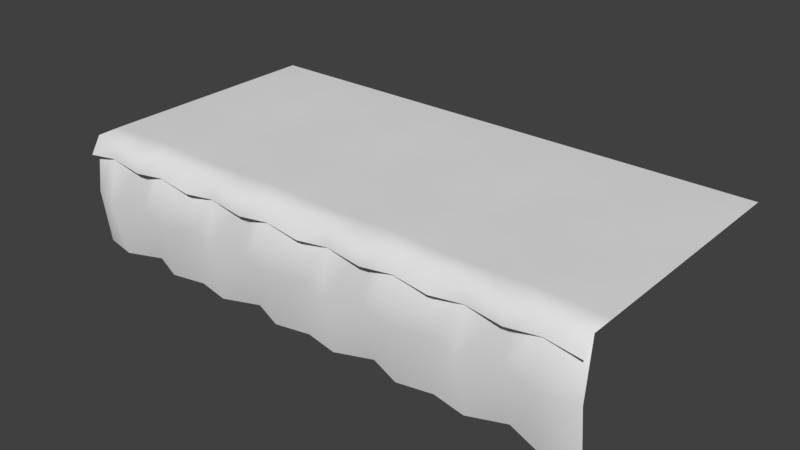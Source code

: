 # Source: Ground_Tile_Flat_4.blend  (saved by Blender 2.78.0; exported with 4.5.12 LTS)
import bpy
from mathutils import Matrix  # noqa: F401  (used for matrix-valued properties, if any)

bpy.ops.wm.read_factory_settings(use_empty=True)
scene = bpy.context.scene
scene.name = 'Scene'

# ---- collections
col_collection_1 = bpy.data.collections.new('Collection 1'); scene.collection.children.link(col_collection_1)

# ---- world
world_world = bpy.data.worlds.new('World'); scene.world = world_world
world_world.color = (0.05088, 0.05088, 0.05088)
world_world.use_sun_shadow = False
world_world.sun_shadow_jitter_overblur = 0.0
world_world.cycles.sampling_method = 'MANUAL'

# ---- meshes
me_plane = bpy.data.meshes.new('Plane')
me_plane.from_pydata([(-1.547, -1.665, -0.1625), (1.648, -1.665, -0.1625), (-1.547, 1.0, -0.1626), (1.648, 1.0, -0.1626), (0.05041, -1.665, -0.313), (0.05041, 1.0, -0.3131), (0.8493, -1.665, 5.716e-05), (-0.7485, 1.0, 0.0), (-0.7485, -1.665, 5.716e-05), (0.8493, 1.0, 0.0), (-1.547, -0.3323, 2.858e-05), (1.648, -0.3323, 2.858e-05), (0.05041, -0.3323, 2.858e-05), (-0.7485, -0.3323, 0.2771), (0.8493, -0.3323, 0.2338), (-1.553, 1.012, -3.122), (1.657, 1.012, -1.522), (0.05224, 1.012, -3.122), (0.05224, 1.013, 0.08263), (-1.553, 1.012, -1.522), (0.05224, 1.03, -1.522), (-0.7503, 1.012, -3.122), (-1.553, 1.012, -2.325), (0.8548, 1.012, -3.122), (-1.553, 1.012, -0.7199), (0.05224, 1.072, -0.7199), (0.05224, 1.012, -2.325), (0.8548, 1.019, -1.522), (-0.7503, 1.019, -1.522), (-0.7503, 1.054, -2.325), (0.8548, 1.054, -2.325), (0.8537, 1.034, -0.7204), (-0.7493, 1.034, -0.7204), (-1.553, 0.5963, 0.08266), (0.05224, 0.5963, 0.08266), (-0.7503, 0.7164, 0.08265), (0.8548, 0.7148, 0.08265), (-1.553, 1.012, -6.327), (1.657, 1.012, -4.722), (0.05224, 1.012, -6.327), (-1.553, 1.012, -4.722), (0.05224, 1.03, -4.722), (-0.7503, 1.012, -6.327), (-1.553, 1.012, -5.524), (1.657, 1.012, -5.524), (0.8548, 1.012, -6.327), (-1.553, 1.012, -3.919), (0.05224, 1.072, -3.919), (0.05224, 1.012, -5.524), (0.8548, 1.019, -4.722), (-0.7503, 1.019, -4.722), (-0.7503, 1.054, -5.524), (0.8548, 1.054, -5.524), (0.8537, 1.033, -3.92), (-0.7493, 1.033, -3.92), (4.858, -1.665, -0.1625), (4.858, 1.0, -0.1626), (3.26, -1.665, -0.313), (3.26, 1.0, -0.3131), (4.059, -1.665, 5.716e-05), (2.462, 1.0, 0.0), (2.462, -1.665, 5.716e-05), (4.059, 1.0, 0.0), (4.858, -0.3323, 2.858e-05), (3.26, -0.3323, 2.858e-05), (2.462, -0.3323, 0.2771), (4.059, -0.3323, 0.2338), (1.657, 1.012, -3.122), (4.867, 1.012, -1.522), (3.262, 1.012, -3.122), (3.262, 1.013, 0.08263), (3.262, 1.03, -1.522), (2.46, 1.012, -3.122), (1.657, 1.012, -2.325), (4.065, 1.012, -3.122), (1.657, 1.012, -0.7199), (3.262, 1.072, -0.7199), (3.262, 1.012, -2.325), (4.065, 1.019, -1.522), (2.46, 1.019, -1.522), (2.46, 1.054, -2.325), (4.065, 1.054, -2.325), (4.064, 1.034, -0.7204), (2.461, 1.034, -0.7204), (1.657, 0.5963, 0.08266), (3.262, 0.5963, 0.08266), (2.46, 0.7164, 0.08265), (4.065, 0.7148, 0.08265), (1.657, 1.012, -6.327), (4.867, 1.012, -4.722), (3.262, 1.012, -6.327), (3.262, 1.03, -4.722), (2.46, 1.012, -6.327), (4.867, 1.012, -5.524), (4.065, 1.012, -6.327), (1.657, 1.012, -3.919), (3.262, 1.072, -3.919), (3.262, 1.012, -5.524), (4.065, 1.019, -4.722), (2.46, 1.019, -4.722), (2.46, 1.054, -5.524), (4.065, 1.054, -5.524), (4.064, 1.033, -3.92), (2.461, 1.033, -3.92), (8.068, -1.665, -0.1625), (8.068, 1.0, -0.1626), (6.47, -1.665, -0.313), (6.47, 1.0, -0.3131), (7.269, -1.665, 5.716e-05), (5.672, 1.0, 0.0), (5.672, -1.665, 5.716e-05), (7.269, 1.0, 0.0), (8.068, -0.3323, 2.858e-05), (6.47, -0.3323, 2.858e-05), (5.672, -0.3323, 0.2771), (7.269, -0.3323, 0.2338), (8.077, 1.012, -3.122), (4.867, 1.012, -3.122), (8.077, 1.012, -1.522), (6.472, 1.012, -3.122), (6.472, 1.013, 0.08263), (6.472, 1.03, -1.522), (8.077, 1.012, -0.7199), (5.67, 1.012, -3.122), (4.867, 1.012, -2.325), (8.077, 1.012, -2.325), (7.275, 1.012, -3.122), (4.867, 1.012, -0.7199), (6.472, 1.072, -0.7199), (6.472, 1.012, -2.325), (7.275, 1.019, -1.522), (5.67, 1.019, -1.522), (5.67, 1.054, -2.325), (7.275, 1.054, -2.325), (7.274, 1.034, -0.7204), (5.671, 1.034, -0.7204), (8.077, 0.5963, 0.08266), (4.867, 0.5963, 0.08266), (6.472, 0.5963, 0.08266), (5.67, 0.7164, 0.08265), (7.275, 0.7148, 0.08265), (4.867, 1.012, -6.327), (8.077, 1.012, -4.722), (6.472, 1.012, -6.327), (6.472, 1.03, -4.722), (8.077, 1.012, -3.919), (5.67, 1.012, -6.327), (8.077, 1.012, -5.524), (7.275, 1.012, -6.327), (4.867, 1.012, -3.919), (6.472, 1.072, -3.919), (6.472, 1.012, -5.524), (7.275, 1.019, -4.722), (5.67, 1.019, -4.722), (5.67, 1.054, -5.524), (7.275, 1.054, -5.524), (7.274, 1.033, -3.92), (5.671, 1.033, -3.92), (11.28, -1.665, -0.1625), (11.28, 1.0, -0.1626), (9.681, -1.665, -0.313), (9.681, 1.0, -0.3131), (10.48, -1.665, 5.716e-05), (8.882, 1.0, 0.0), (8.882, -1.665, 5.716e-05), (10.48, 1.0, 0.0), (11.28, -0.3323, 2.858e-05), (9.681, -0.3323, 2.858e-05), (8.882, -0.3323, 0.2771), (10.48, -0.3323, 0.2338), (11.29, 1.012, -3.122), (11.29, 1.012, -1.522), (9.682, 1.012, -3.122), (9.682, 1.013, 0.08263), (9.682, 1.03, -1.522), (11.29, 1.012, -0.7199), (8.88, 1.012, -3.122), (11.29, 1.012, -2.325), (10.48, 1.012, -3.122), (9.682, 1.072, -0.7199), (9.682, 1.012, -2.325), (10.48, 1.019, -1.522), (8.88, 1.019, -1.522), (8.88, 1.054, -2.325), (10.48, 1.054, -2.325), (10.48, 1.034, -0.7204), (8.881, 1.034, -0.7204), (11.29, 0.5963, 0.08266), (9.682, 0.5963, 0.08266), (8.88, 0.7164, 0.08265), (10.48, 0.7148, 0.08265), (11.29, 1.012, -6.327), (8.077, 1.012, -6.327), (11.29, 1.012, -4.722), (9.682, 1.012, -6.327), (9.682, 1.03, -4.722), (11.29, 1.012, -3.919), (8.88, 1.012, -6.327), (11.29, 1.012, -5.524), (10.48, 1.012, -6.327), (9.682, 1.072, -3.919), (9.682, 1.012, -5.524), (10.48, 1.019, -4.722), (8.88, 1.019, -4.722), (8.88, 1.054, -5.524), (10.48, 1.054, -5.524), (10.48, 1.033, -3.92), (8.881, 1.033, -3.92)], [], [(14, 11, 3, 9), (13, 12, 5, 7), (10, 13, 7, 2), (12, 14, 9, 5), (4, 6, 14, 12), (0, 8, 13, 10), (8, 4, 12, 13), (6, 1, 11, 14), (32, 2, 7), (25, 9, 31), (26, 27, 30), (29, 19, 28), (29, 20, 26), (21, 26, 17), (15, 29, 21), (30, 16, 73), (23, 73, 67), (17, 30, 23), (75, 9, 3), (27, 75, 16), (20, 31, 27), (32, 18, 25), (28, 25, 20), (28, 24, 32), (32, 24, 2), (25, 18, 9), (26, 20, 27), (29, 22, 19), (29, 28, 20), (21, 29, 26), (15, 22, 29), (30, 27, 16), (23, 30, 73), (17, 26, 30), (75, 31, 9), (27, 31, 75), (20, 25, 31), (32, 7, 18), (28, 32, 25), (28, 19, 24), (3, 9, 36, 84), (18, 7, 35, 34), (9, 18, 34, 36), (7, 2, 33, 35), (54, 15, 21), (47, 23, 53), (48, 49, 52), (51, 40, 50), (51, 41, 48), (42, 48, 39), (37, 51, 42), (52, 38, 44), (45, 44, 88), (39, 52, 45), (95, 23, 67), (49, 95, 38), (41, 53, 49), (54, 17, 47), (50, 47, 41), (50, 46, 54), (54, 46, 15), (47, 17, 23), (48, 41, 49), (51, 43, 40), (51, 50, 41), (42, 51, 48), (37, 43, 51), (52, 49, 38), (45, 52, 44), (39, 48, 52), (95, 53, 23), (49, 53, 95), (41, 47, 53), (54, 21, 17), (50, 54, 47), (50, 40, 46), (66, 63, 56, 62), (65, 64, 58, 60), (11, 65, 60, 3), (64, 66, 62, 58), (57, 59, 66, 64), (1, 61, 65, 11), (61, 57, 64, 65), (59, 55, 63, 66), (83, 3, 60), (76, 62, 82), (77, 78, 81), (80, 16, 79), (80, 71, 77), (72, 77, 69), (67, 80, 72), (81, 68, 124), (74, 124, 117), (69, 81, 74), (127, 62, 56), (78, 127, 68), (71, 82, 78), (83, 70, 76), (79, 76, 71), (79, 75, 83), (83, 75, 3), (76, 70, 62), (77, 71, 78), (80, 73, 16), (80, 79, 71), (72, 80, 77), (67, 73, 80), (81, 78, 68), (74, 81, 124), (69, 77, 81), (127, 82, 62), (78, 82, 127), (71, 76, 82), (83, 60, 70), (79, 83, 76), (79, 16, 75), (56, 62, 87, 137), (70, 60, 86, 85), (62, 70, 85, 87), (60, 3, 84, 86), (103, 67, 72), (96, 74, 102), (97, 98, 101), (100, 38, 99), (100, 91, 97), (92, 97, 90), (88, 100, 92), (101, 89, 93), (94, 93, 141), (90, 101, 94), (149, 74, 117), (98, 149, 89), (91, 102, 98), (103, 69, 96), (99, 96, 91), (99, 95, 103), (103, 95, 67), (96, 69, 74), (97, 91, 98), (100, 44, 38), (100, 99, 91), (92, 100, 97), (88, 44, 100), (101, 98, 89), (94, 101, 93), (90, 97, 101), (149, 102, 74), (98, 102, 149), (91, 96, 102), (103, 72, 69), (99, 103, 96), (99, 38, 95), (115, 112, 105, 111), (114, 113, 107, 109), (63, 114, 109, 56), (113, 115, 111, 107), (106, 108, 115, 113), (55, 110, 114, 63), (110, 106, 113, 114), (108, 104, 112, 115), (135, 56, 109), (128, 111, 134), (129, 130, 133), (132, 68, 131), (132, 121, 129), (123, 129, 119), (117, 132, 123), (133, 118, 125), (126, 125, 116), (119, 133, 126), (122, 111, 105), (130, 122, 118), (121, 134, 130), (135, 120, 128), (131, 128, 121), (131, 127, 135), (135, 127, 56), (128, 120, 111), (129, 121, 130), (132, 124, 68), (132, 131, 121), (123, 132, 129), (117, 124, 132), (133, 130, 118), (126, 133, 125), (119, 129, 133), (122, 134, 111), (130, 134, 122), (121, 128, 134), (135, 109, 120), (131, 135, 128), (131, 68, 127), (105, 111, 140, 136), (120, 109, 139, 138), (111, 120, 138, 140), (109, 56, 137, 139), (157, 117, 123), (150, 126, 156), (151, 152, 155), (154, 89, 153), (154, 144, 151), (146, 151, 143), (141, 154, 146), (155, 142, 147), (148, 147, 192), (143, 155, 148), (145, 126, 116), (152, 145, 142), (144, 156, 152), (157, 119, 150), (153, 150, 144), (153, 149, 157), (157, 149, 117), (150, 119, 126), (151, 144, 152), (154, 93, 89), (154, 153, 144), (146, 154, 151), (141, 93, 154), (155, 152, 142), (148, 155, 147), (143, 151, 155), (145, 156, 126), (152, 156, 145), (144, 150, 156), (157, 123, 119), (153, 157, 150), (153, 89, 149), (169, 166, 159, 165), (168, 167, 161, 163), (112, 168, 163, 105), (167, 169, 165, 161), (160, 162, 169, 167), (104, 164, 168, 112), (164, 160, 167, 168), (162, 158, 166, 169), (186, 105, 163), (179, 165, 185), (180, 181, 184), (183, 118, 182), (183, 174, 180), (176, 180, 172), (116, 183, 176), (184, 171, 177), (178, 177, 170), (172, 184, 178), (175, 165, 159), (181, 175, 171), (174, 185, 181), (186, 173, 179), (182, 179, 174), (182, 122, 186), (186, 122, 105), (179, 173, 165), (180, 174, 181), (183, 125, 118), (183, 182, 174), (176, 183, 180), (116, 125, 183), (184, 181, 171), (178, 184, 177), (172, 180, 184), (175, 185, 165), (181, 185, 175), (174, 179, 185), (186, 163, 173), (182, 186, 179), (182, 118, 122), (159, 165, 190, 187), (173, 163, 189, 188), (165, 173, 188, 190), (163, 105, 136, 189), (207, 116, 176), (200, 178, 206), (201, 202, 205), (204, 142, 203), (204, 195, 201), (197, 201, 194), (192, 204, 197), (205, 193, 198), (199, 198, 191), (194, 205, 199), (196, 178, 170), (202, 196, 193), (195, 206, 202), (207, 172, 200), (203, 200, 195), (203, 145, 207), (207, 145, 116), (200, 172, 178), (201, 195, 202), (204, 147, 142), (204, 203, 195), (197, 204, 201), (192, 147, 204), (205, 202, 193), (199, 205, 198), (194, 201, 205), (196, 206, 178), (202, 206, 196), (195, 200, 206), (207, 176, 172), (203, 207, 200), (203, 142, 145)])
me_plane.polygons.foreach_set('use_smooth', [True] * 304)
_uv = me_plane.uv_layers.new(name='UVMap')
_uv.uv.foreach_set('vector', [0.4362, 0.6242, 0.497, 0.6242, 0.497, 0.7456, 0.4362, 0.7456, 0.3146, 0.6242, 0.3754, 0.6242, 0.3754, 0.7456, 0.3146, 0.7456, 0.2538, 0.6242, 0.3146, 0.6242, 0.3146, 0.7456, 0.2538, 0.7456, 0.3754, 0.6242, 0.4362, 0.6242, 0.4362, 0.7456, 0.3754, 0.7456, 0.3754, 0.5029, 0.4362, 0.5029, 0.4362, 0.6242, 0.3754, 0.6242, 0.2538, 0.5029, 0.3146, 0.5029, 0.3146, 0.6242, 0.2538, 0.6242, 0.3146, 0.5029, 0.3754, 0.5029, 0.3754, 0.6242, 0.3146, 0.6242, 0.4362, 0.5029, 0.497, 0.5029, 0.497, 0.6242, 0.4362, 0.6242, 0.3141, 0.5624, 0.2525, 0.5008, 0.314, 0.5008, 0.3755, 0.5624, 0.437, 0.5008, 0.4369, 0.5624, 0.3755, 0.6854, 0.437, 0.6239, 0.437, 0.6854, 0.314, 0.6853, 0.2525, 0.6238, 0.314, 0.6238, 0.314, 0.6853, 0.3755, 0.6239, 0.3755, 0.6854, 0.3141, 0.7468, 0.3755, 0.6854, 0.3755, 0.7468, 0.2525, 0.7469, 0.314, 0.6853, 0.3141, 0.7468, 0.437, 0.6854, 0.4985, 0.6239, 0.4985, 0.6854, 0.437, 0.7469, 0.4985, 0.6854, 0.4985, 0.7469, 0.3755, 0.7468, 0.437, 0.6854, 0.437, 0.7469, 0.4985, 0.5624, 0.437, 0.5008, 0.4985, 0.5009, 0.437, 0.6239, 0.4985, 0.5624, 0.4985, 0.6239, 0.3755, 0.6239, 0.4369, 0.5624, 0.437, 0.6239, 0.3141, 0.5624, 0.3754, 0.5008, 0.3755, 0.5624, 0.314, 0.6238, 0.3755, 0.5624, 0.3755, 0.6239, 0.314, 0.6238, 0.2525, 0.5623, 0.3141, 0.5624, 0.3141, 0.5624, 0.2525, 0.5623, 0.2525, 0.5008, 0.3755, 0.5624, 0.3754, 0.5008, 0.437, 0.5008, 0.3755, 0.6854, 0.3755, 0.6239, 0.437, 0.6239, 0.314, 0.6853, 0.2525, 0.6853, 0.2525, 0.6238, 0.314, 0.6853, 0.314, 0.6238, 0.3755, 0.6239, 0.3141, 0.7468, 0.314, 0.6853, 0.3755, 0.6854, 0.2525, 0.7469, 0.2525, 0.6853, 0.314, 0.6853, 0.437, 0.6854, 0.437, 0.6239, 0.4985, 0.6239, 0.437, 0.7469, 0.437, 0.6854, 0.4985, 0.6854, 0.3755, 0.7468, 0.3755, 0.6854, 0.437, 0.6854, 0.4985, 0.5624, 0.4369, 0.5624, 0.437, 0.5008, 0.437, 0.6239, 0.4369, 0.5624, 0.4985, 0.5624, 0.3755, 0.6239, 0.3755, 0.5624, 0.4369, 0.5624, 0.3141, 0.5624, 0.314, 0.5008, 0.3754, 0.5008, 0.314, 0.6238, 0.3141, 0.5624, 0.3755, 0.5624, 0.314, 0.6238, 0.2525, 0.6238, 0.2525, 0.5623, 0.4988, 0.6255, 0.4391, 0.6255, 0.4391, 0.6033, 0.4988, 0.5945, 0.3794, 0.6255, 0.3197, 0.6255, 0.3197, 0.6034, 0.3794, 0.5945, 0.4391, 0.6255, 0.3794, 0.6255, 0.3794, 0.5945, 0.4391, 0.6033, 0.3197, 0.6255, 0.26, 0.6255, 0.26, 0.5945, 0.3197, 0.6034, 0.3141, 0.5624, 0.2525, 0.5008, 0.314, 0.5008, 0.3755, 0.5624, 0.437, 0.5008, 0.4369, 0.5624, 0.3755, 0.6854, 0.437, 0.6239, 0.437, 0.6854, 0.314, 0.6853, 0.2525, 0.6238, 0.314, 0.6238, 0.314, 0.6853, 0.3755, 0.6239, 0.3755, 0.6854, 0.3141, 0.7468, 0.3755, 0.6854, 0.3755, 0.7468, 0.2525, 0.7469, 0.314, 0.6853, 0.3141, 0.7468, 0.437, 0.6854, 0.4985, 0.6239, 0.4985, 0.6854, 0.437, 0.7469, 0.4985, 0.6854, 0.4985, 0.7469, 0.3755, 0.7468, 0.437, 0.6854, 0.437, 0.7469, 0.4985, 0.5624, 0.437, 0.5008, 0.4985, 0.5009, 0.437, 0.6239, 0.4985, 0.5624, 0.4985, 0.6239, 0.3755, 0.6239, 0.4369, 0.5624, 0.437, 0.6239, 0.3141, 0.5624, 0.3754, 0.5008, 0.3755, 0.5624, 0.314, 0.6238, 0.3755, 0.5624, 0.3755, 0.6239, 0.314, 0.6238, 0.2525, 0.5623, 0.3141, 0.5624, 0.3141, 0.5624, 0.2525, 0.5623, 0.2525, 0.5008, 0.3755, 0.5624, 0.3754, 0.5008, 0.437, 0.5008, 0.3755, 0.6854, 0.3755, 0.6239, 0.437, 0.6239, 0.314, 0.6853, 0.2525, 0.6853, 0.2525, 0.6238, 0.314, 0.6853, 0.314, 0.6238, 0.3755, 0.6239, 0.3141, 0.7468, 0.314, 0.6853, 0.3755, 0.6854, 0.2525, 0.7469, 0.2525, 0.6853, 0.314, 0.6853, 0.437, 0.6854, 0.437, 0.6239, 0.4985, 0.6239, 0.437, 0.7469, 0.437, 0.6854, 0.4985, 0.6854, 0.3755, 0.7468, 0.3755, 0.6854, 0.437, 0.6854, 0.4985, 0.5624, 0.4369, 0.5624, 0.437, 0.5008, 0.437, 0.6239, 0.4369, 0.5624, 0.4985, 0.5624, 0.3755, 0.6239, 0.3755, 0.5624, 0.4369, 0.5624, 0.3141, 0.5624, 0.314, 0.5008, 0.3754, 0.5008, 0.314, 0.6238, 0.3141, 0.5624, 0.3755, 0.5624, 0.314, 0.6238, 0.2525, 0.6238, 0.2525, 0.5623, 0.4362, 0.6242, 0.497, 0.6242, 0.497, 0.7456, 0.4362, 0.7456, 0.3146, 0.6242, 0.3754, 0.6242, 0.3754, 0.7456, 0.3146, 0.7456, 0.2538, 0.6242, 0.3146, 0.6242, 0.3146, 0.7456, 0.2538, 0.7456, 0.3754, 0.6242, 0.4362, 0.6242, 0.4362, 0.7456, 0.3754, 0.7456, 0.3754, 0.5029, 0.4362, 0.5029, 0.4362, 0.6242, 0.3754, 0.6242, 0.2538, 0.5029, 0.3146, 0.5029, 0.3146, 0.6242, 0.2538, 0.6242, 0.3146, 0.5029, 0.3754, 0.5029, 0.3754, 0.6242, 0.3146, 0.6242, 0.4362, 0.5029, 0.497, 0.5029, 0.497, 0.6242, 0.4362, 0.6242, 0.3141, 0.5624, 0.2525, 0.5008, 0.314, 0.5008, 0.3755, 0.5624, 0.437, 0.5008, 0.4369, 0.5624, 0.3755, 0.6854, 0.437, 0.6239, 0.437, 0.6854, 0.314, 0.6853, 0.2525, 0.6238, 0.314, 0.6238, 0.314, 0.6853, 0.3755, 0.6239, 0.3755, 0.6854, 0.3141, 0.7468, 0.3755, 0.6854, 0.3755, 0.7468, 0.2525, 0.7469, 0.314, 0.6853, 0.3141, 0.7468, 0.437, 0.6854, 0.4985, 0.6239, 0.4985, 0.6854, 0.437, 0.7469, 0.4985, 0.6854, 0.4985, 0.7469, 0.3755, 0.7468, 0.437, 0.6854, 0.437, 0.7469, 0.4985, 0.5624, 0.437, 0.5008, 0.4985, 0.5009, 0.437, 0.6239, 0.4985, 0.5624, 0.4985, 0.6239, 0.3755, 0.6239, 0.4369, 0.5624, 0.437, 0.6239, 0.3141, 0.5624, 0.3754, 0.5008, 0.3755, 0.5624, 0.314, 0.6238, 0.3755, 0.5624, 0.3755, 0.6239, 0.314, 0.6238, 0.2525, 0.5623, 0.3141, 0.5624, 0.3141, 0.5624, 0.2525, 0.5623, 0.2525, 0.5008, 0.3755, 0.5624, 0.3754, 0.5008, 0.437, 0.5008, 0.3755, 0.6854, 0.3755, 0.6239, 0.437, 0.6239, 0.314, 0.6853, 0.2525, 0.6853, 0.2525, 0.6238, 0.314, 0.6853, 0.314, 0.6238, 0.3755, 0.6239, 0.3141, 0.7468, 0.314, 0.6853, 0.3755, 0.6854, 0.2525, 0.7469, 0.2525, 0.6853, 0.314, 0.6853, 0.437, 0.6854, 0.437, 0.6239, 0.4985, 0.6239, 0.437, 0.7469, 0.437, 0.6854, 0.4985, 0.6854, 0.3755, 0.7468, 0.3755, 0.6854, 0.437, 0.6854, 0.4985, 0.5624, 0.4369, 0.5624, 0.437, 0.5008, 0.437, 0.6239, 0.4369, 0.5624, 0.4985, 0.5624, 0.3755, 0.6239, 0.3755, 0.5624, 0.4369, 0.5624, 0.3141, 0.5624, 0.314, 0.5008, 0.3754, 0.5008, 0.314, 0.6238, 0.3141, 0.5624, 0.3755, 0.5624, 0.314, 0.6238, 0.2525, 0.6238, 0.2525, 0.5623, 0.4988, 0.6255, 0.4391, 0.6255, 0.4391, 0.6033, 0.4988, 0.5945, 0.3794, 0.6255, 0.3197, 0.6255, 0.3197, 0.6034, 0.3794, 0.5945, 0.4391, 0.6255, 0.3794, 0.6255, 0.3794, 0.5945, 0.4391, 0.6033, 0.3197, 0.6255, 0.26, 0.6255, 0.26, 0.5945, 0.3197, 0.6034, 0.3141, 0.5624, 0.2525, 0.5008, 0.314, 0.5008, 0.3755, 0.5624, 0.437, 0.5008, 0.4369, 0.5624, 0.3755, 0.6854, 0.437, 0.6239, 0.437, 0.6854, 0.314, 0.6853, 0.2525, 0.6238, 0.314, 0.6238, 0.314, 0.6853, 0.3755, 0.6239, 0.3755, 0.6854, 0.3141, 0.7468, 0.3755, 0.6854, 0.3755, 0.7468, 0.2525, 0.7469, 0.314, 0.6853, 0.3141, 0.7468, 0.437, 0.6854, 0.4985, 0.6239, 0.4985, 0.6854, 0.437, 0.7469, 0.4985, 0.6854, 0.4985, 0.7469, 0.3755, 0.7468, 0.437, 0.6854, 0.437, 0.7469, 0.4985, 0.5624, 0.437, 0.5008, 0.4985, 0.5009, 0.437, 0.6239, 0.4985, 0.5624, 0.4985, 0.6239, 0.3755, 0.6239, 0.4369, 0.5624, 0.437, 0.6239, 0.3141, 0.5624, 0.3754, 0.5008, 0.3755, 0.5624, 0.314, 0.6238, 0.3755, 0.5624, 0.3755, 0.6239, 0.314, 0.6238, 0.2525, 0.5623, 0.3141, 0.5624, 0.3141, 0.5624, 0.2525, 0.5623, 0.2525, 0.5008, 0.3755, 0.5624, 0.3754, 0.5008, 0.437, 0.5008, 0.3755, 0.6854, 0.3755, 0.6239, 0.437, 0.6239, 0.314, 0.6853, 0.2525, 0.6853, 0.2525, 0.6238, 0.314, 0.6853, 0.314, 0.6238, 0.3755, 0.6239, 0.3141, 0.7468, 0.314, 0.6853, 0.3755, 0.6854, 0.2525, 0.7469, 0.2525, 0.6853, 0.314, 0.6853, 0.437, 0.6854, 0.437, 0.6239, 0.4985, 0.6239, 0.437, 0.7469, 0.437, 0.6854, 0.4985, 0.6854, 0.3755, 0.7468, 0.3755, 0.6854, 0.437, 0.6854, 0.4985, 0.5624, 0.4369, 0.5624, 0.437, 0.5008, 0.437, 0.6239, 0.4369, 0.5624, 0.4985, 0.5624, 0.3755, 0.6239, 0.3755, 0.5624, 0.4369, 0.5624, 0.3141, 0.5624, 0.314, 0.5008, 0.3754, 0.5008, 0.314, 0.6238, 0.3141, 0.5624, 0.3755, 0.5624, 0.314, 0.6238, 0.2525, 0.6238, 0.2525, 0.5623, 0.4362, 0.6242, 0.497, 0.6242, 0.497, 0.7456, 0.4362, 0.7456, 0.3146, 0.6242, 0.3754, 0.6242, 0.3754, 0.7456, 0.3146, 0.7456, 0.2538, 0.6242, 0.3146, 0.6242, 0.3146, 0.7456, 0.2538, 0.7456, 0.3754, 0.6242, 0.4362, 0.6242, 0.4362, 0.7456, 0.3754, 0.7456, 0.3754, 0.5029, 0.4362, 0.5029, 0.4362, 0.6242, 0.3754, 0.6242, 0.2538, 0.5029, 0.3146, 0.5029, 0.3146, 0.6242, 0.2538, 0.6242, 0.3146, 0.5029, 0.3754, 0.5029, 0.3754, 0.6242, 0.3146, 0.6242, 0.4362, 0.5029, 0.497, 0.5029, 0.497, 0.6242, 0.4362, 0.6242, 0.3141, 0.5624, 0.2525, 0.5008, 0.314, 0.5008, 0.3755, 0.5624, 0.437, 0.5008, 0.4369, 0.5624, 0.3755, 0.6854, 0.437, 0.6239, 0.437, 0.6854, 0.314, 0.6853, 0.2525, 0.6238, 0.314, 0.6238, 0.314, 0.6853, 0.3755, 0.6239, 0.3755, 0.6854, 0.3141, 0.7468, 0.3755, 0.6854, 0.3755, 0.7468, 0.2525, 0.7469, 0.314, 0.6853, 0.3141, 0.7468, 0.437, 0.6854, 0.4985, 0.6239, 0.4985, 0.6854, 0.437, 0.7469, 0.4985, 0.6854, 0.4985, 0.7469, 0.3755, 0.7468, 0.437, 0.6854, 0.437, 0.7469, 0.4985, 0.5624, 0.437, 0.5008, 0.4985, 0.5009, 0.437, 0.6239, 0.4985, 0.5624, 0.4985, 0.6239, 0.3755, 0.6239, 0.4369, 0.5624, 0.437, 0.6239, 0.3141, 0.5624, 0.3754, 0.5008, 0.3755, 0.5624, 0.314, 0.6238, 0.3755, 0.5624, 0.3755, 0.6239, 0.314, 0.6238, 0.2525, 0.5623, 0.3141, 0.5624, 0.3141, 0.5624, 0.2525, 0.5623, 0.2525, 0.5008, 0.3755, 0.5624, 0.3754, 0.5008, 0.437, 0.5008, 0.3755, 0.6854, 0.3755, 0.6239, 0.437, 0.6239, 0.314, 0.6853, 0.2525, 0.6853, 0.2525, 0.6238, 0.314, 0.6853, 0.314, 0.6238, 0.3755, 0.6239, 0.3141, 0.7468, 0.314, 0.6853, 0.3755, 0.6854, 0.2525, 0.7469, 0.2525, 0.6853, 0.314, 0.6853, 0.437, 0.6854, 0.437, 0.6239, 0.4985, 0.6239, 0.437, 0.7469, 0.437, 0.6854, 0.4985, 0.6854, 0.3755, 0.7468, 0.3755, 0.6854, 0.437, 0.6854, 0.4985, 0.5624, 0.4369, 0.5624, 0.437, 0.5008, 0.437, 0.6239, 0.4369, 0.5624, 0.4985, 0.5624, 0.3755, 0.6239, 0.3755, 0.5624, 0.4369, 0.5624, 0.3141, 0.5624, 0.314, 0.5008, 0.3754, 0.5008, 0.314, 0.6238, 0.3141, 0.5624, 0.3755, 0.5624, 0.314, 0.6238, 0.2525, 0.6238, 0.2525, 0.5623, 0.4988, 0.6255, 0.4391, 0.6255, 0.4391, 0.6033, 0.4988, 0.5945, 0.3794, 0.6255, 0.3197, 0.6255, 0.3197, 0.6034, 0.3794, 0.5945, 0.4391, 0.6255, 0.3794, 0.6255, 0.3794, 0.5945, 0.4391, 0.6033, 0.3197, 0.6255, 0.26, 0.6255, 0.26, 0.5945, 0.3197, 0.6034, 0.3141, 0.5624, 0.2525, 0.5008, 0.314, 0.5008, 0.3755, 0.5624, 0.437, 0.5008, 0.4369, 0.5624, 0.3755, 0.6854, 0.437, 0.6239, 0.437, 0.6854, 0.314, 0.6853, 0.2525, 0.6238, 0.314, 0.6238, 0.314, 0.6853, 0.3755, 0.6239, 0.3755, 0.6854, 0.3141, 0.7468, 0.3755, 0.6854, 0.3755, 0.7468, 0.2525, 0.7469, 0.314, 0.6853, 0.3141, 0.7468, 0.437, 0.6854, 0.4985, 0.6239, 0.4985, 0.6854, 0.437, 0.7469, 0.4985, 0.6854, 0.4985, 0.7469, 0.3755, 0.7468, 0.437, 0.6854, 0.437, 0.7469, 0.4985, 0.5624, 0.437, 0.5008, 0.4985, 0.5009, 0.437, 0.6239, 0.4985, 0.5624, 0.4985, 0.6239, 0.3755, 0.6239, 0.4369, 0.5624, 0.437, 0.6239, 0.3141, 0.5624, 0.3754, 0.5008, 0.3755, 0.5624, 0.314, 0.6238, 0.3755, 0.5624, 0.3755, 0.6239, 0.314, 0.6238, 0.2525, 0.5623, 0.3141, 0.5624, 0.3141, 0.5624, 0.2525, 0.5623, 0.2525, 0.5008, 0.3755, 0.5624, 0.3754, 0.5008, 0.437, 0.5008, 0.3755, 0.6854, 0.3755, 0.6239, 0.437, 0.6239, 0.314, 0.6853, 0.2525, 0.6853, 0.2525, 0.6238, 0.314, 0.6853, 0.314, 0.6238, 0.3755, 0.6239, 0.3141, 0.7468, 0.314, 0.6853, 0.3755, 0.6854, 0.2525, 0.7469, 0.2525, 0.6853, 0.314, 0.6853, 0.437, 0.6854, 0.437, 0.6239, 0.4985, 0.6239, 0.437, 0.7469, 0.437, 0.6854, 0.4985, 0.6854, 0.3755, 0.7468, 0.3755, 0.6854, 0.437, 0.6854, 0.4985, 0.5624, 0.4369, 0.5624, 0.437, 0.5008, 0.437, 0.6239, 0.4369, 0.5624, 0.4985, 0.5624, 0.3755, 0.6239, 0.3755, 0.5624, 0.4369, 0.5624, 0.3141, 0.5624, 0.314, 0.5008, 0.3754, 0.5008, 0.314, 0.6238, 0.3141, 0.5624, 0.3755, 0.5624, 0.314, 0.6238, 0.2525, 0.6238, 0.2525, 0.5623, 0.4362, 0.6242, 0.497, 0.6242, 0.497, 0.7456, 0.4362, 0.7456, 0.3146, 0.6242, 0.3754, 0.6242, 0.3754, 0.7456, 0.3146, 0.7456, 0.2538, 0.6242, 0.3146, 0.6242, 0.3146, 0.7456, 0.2538, 0.7456, 0.3754, 0.6242, 0.4362, 0.6242, 0.4362, 0.7456, 0.3754, 0.7456, 0.3754, 0.5029, 0.4362, 0.5029, 0.4362, 0.6242, 0.3754, 0.6242, 0.2538, 0.5029, 0.3146, 0.5029, 0.3146, 0.6242, 0.2538, 0.6242, 0.3146, 0.5029, 0.3754, 0.5029, 0.3754, 0.6242, 0.3146, 0.6242, 0.4362, 0.5029, 0.497, 0.5029, 0.497, 0.6242, 0.4362, 0.6242, 0.3141, 0.5624, 0.2525, 0.5008, 0.314, 0.5008, 0.3755, 0.5624, 0.437, 0.5008, 0.4369, 0.5624, 0.3755, 0.6854, 0.437, 0.6239, 0.437, 0.6854, 0.314, 0.6853, 0.2525, 0.6238, 0.314, 0.6238, 0.314, 0.6853, 0.3755, 0.6239, 0.3755, 0.6854, 0.3141, 0.7468, 0.3755, 0.6854, 0.3755, 0.7468, 0.2525, 0.7469, 0.314, 0.6853, 0.3141, 0.7468, 0.437, 0.6854, 0.4985, 0.6239, 0.4985, 0.6854, 0.437, 0.7469, 0.4985, 0.6854, 0.4985, 0.7469, 0.3755, 0.7468, 0.437, 0.6854, 0.437, 0.7469, 0.4985, 0.5624, 0.437, 0.5008, 0.4985, 0.5009, 0.437, 0.6239, 0.4985, 0.5624, 0.4985, 0.6239, 0.3755, 0.6239, 0.4369, 0.5624, 0.437, 0.6239, 0.3141, 0.5624, 0.3754, 0.5008, 0.3755, 0.5624, 0.314, 0.6238, 0.3755, 0.5624, 0.3755, 0.6239, 0.314, 0.6238, 0.2525, 0.5623, 0.3141, 0.5624, 0.3141, 0.5624, 0.2525, 0.5623, 0.2525, 0.5008, 0.3755, 0.5624, 0.3754, 0.5008, 0.437, 0.5008, 0.3755, 0.6854, 0.3755, 0.6239, 0.437, 0.6239, 0.314, 0.6853, 0.2525, 0.6853, 0.2525, 0.6238, 0.314, 0.6853, 0.314, 0.6238, 0.3755, 0.6239, 0.3141, 0.7468, 0.314, 0.6853, 0.3755, 0.6854, 0.2525, 0.7469, 0.2525, 0.6853, 0.314, 0.6853, 0.437, 0.6854, 0.437, 0.6239, 0.4985, 0.6239, 0.437, 0.7469, 0.437, 0.6854, 0.4985, 0.6854, 0.3755, 0.7468, 0.3755, 0.6854, 0.437, 0.6854, 0.4985, 0.5624, 0.4369, 0.5624, 0.437, 0.5008, 0.437, 0.6239, 0.4369, 0.5624, 0.4985, 0.5624, 0.3755, 0.6239, 0.3755, 0.5624, 0.4369, 0.5624, 0.3141, 0.5624, 0.314, 0.5008, 0.3754, 0.5008, 0.314, 0.6238, 0.3141, 0.5624, 0.3755, 0.5624, 0.314, 0.6238, 0.2525, 0.6238, 0.2525, 0.5623, 0.4988, 0.6255, 0.4391, 0.6255, 0.4391, 0.6033, 0.4988, 0.5945, 0.3794, 0.6255, 0.3197, 0.6255, 0.3197, 0.6034, 0.3794, 0.5945, 0.4391, 0.6255, 0.3794, 0.6255, 0.3794, 0.5945, 0.4391, 0.6033, 0.3197, 0.6255, 0.26, 0.6255, 0.26, 0.5945, 0.3197, 0.6034, 0.3141, 0.5624, 0.2525, 0.5008, 0.314, 0.5008, 0.3755, 0.5624, 0.437, 0.5008, 0.4369, 0.5624, 0.3755, 0.6854, 0.437, 0.6239, 0.437, 0.6854, 0.314, 0.6853, 0.2525, 0.6238, 0.314, 0.6238, 0.314, 0.6853, 0.3755, 0.6239, 0.3755, 0.6854, 0.3141, 0.7468, 0.3755, 0.6854, 0.3755, 0.7468, 0.2525, 0.7469, 0.314, 0.6853, 0.3141, 0.7468, 0.437, 0.6854, 0.4985, 0.6239, 0.4985, 0.6854, 0.437, 0.7469, 0.4985, 0.6854, 0.4985, 0.7469, 0.3755, 0.7468, 0.437, 0.6854, 0.437, 0.7469, 0.4985, 0.5624, 0.437, 0.5008, 0.4985, 0.5009, 0.437, 0.6239, 0.4985, 0.5624, 0.4985, 0.6239, 0.3755, 0.6239, 0.4369, 0.5624, 0.437, 0.6239, 0.3141, 0.5624, 0.3754, 0.5008, 0.3755, 0.5624, 0.314, 0.6238, 0.3755, 0.5624, 0.3755, 0.6239, 0.314, 0.6238, 0.2525, 0.5623, 0.3141, 0.5624, 0.3141, 0.5624, 0.2525, 0.5623, 0.2525, 0.5008, 0.3755, 0.5624, 0.3754, 0.5008, 0.437, 0.5008, 0.3755, 0.6854, 0.3755, 0.6239, 0.437, 0.6239, 0.314, 0.6853, 0.2525, 0.6853, 0.2525, 0.6238, 0.314, 0.6853, 0.314, 0.6238, 0.3755, 0.6239, 0.3141, 0.7468, 0.314, 0.6853, 0.3755, 0.6854, 0.2525, 0.7469, 0.2525, 0.6853, 0.314, 0.6853, 0.437, 0.6854, 0.437, 0.6239, 0.4985, 0.6239, 0.437, 0.7469, 0.437, 0.6854, 0.4985, 0.6854, 0.3755, 0.7468, 0.3755, 0.6854, 0.437, 0.6854, 0.4985, 0.5624, 0.4369, 0.5624, 0.437, 0.5008, 0.437, 0.6239, 0.4369, 0.5624, 0.4985, 0.5624, 0.3755, 0.6239, 0.3755, 0.5624, 0.4369, 0.5624, 0.3141, 0.5624, 0.314, 0.5008, 0.3754, 0.5008, 0.314, 0.6238, 0.3141, 0.5624, 0.3755, 0.5624, 0.314, 0.6238, 0.2525, 0.6238, 0.2525, 0.5623])
_ca = me_plane.color_attributes.new('Col', 'BYTE_COLOR', 'CORNER')
_ca.data.foreach_set('color', [1.0, 1.0, 1.0, 1.0, 1.0, 1.0, 1.0, 1.0, 1.0, 1.0, 1.0, 1.0, 1.0, 1.0, 1.0, 1.0, 1.0, 1.0, 1.0, 1.0, 1.0, 1.0, 1.0, 1.0, 1.0, 1.0, 1.0, 1.0, 1.0, 1.0, 1.0, 1.0, 1.0, 1.0, 1.0, 1.0, 1.0, 1.0, 1.0, 1.0, 1.0, 1.0, 1.0, 1.0, 1.0, 1.0, 1.0, 1.0, 1.0, 1.0, 1.0, 1.0, 1.0, 1.0, 1.0, 1.0, 1.0, 1.0, 1.0, 1.0, 1.0, 1.0, 1.0, 1.0, 1.0, 1.0, 1.0, 1.0, 1.0, 1.0, 1.0, 1.0, 1.0, 1.0, 1.0, 1.0, 1.0, 1.0, 1.0, 1.0, 1.0, 1.0, 1.0, 1.0, 1.0, 1.0, 1.0, 1.0, 1.0, 1.0, 1.0, 1.0, 1.0, 1.0, 1.0, 1.0, 1.0, 1.0, 1.0, 1.0, 1.0, 1.0, 1.0, 1.0, 1.0, 1.0, 1.0, 1.0, 1.0, 1.0, 1.0, 1.0, 1.0, 1.0, 1.0, 1.0, 1.0, 1.0, 1.0, 1.0, 1.0, 1.0, 1.0, 1.0, 1.0, 1.0, 1.0, 1.0, 0.2232, 0.2831, 0.02217, 1.0, 0.2232, 0.2831, 0.02217, 1.0, 0.2232, 0.2831, 0.02217, 1.0, 0.2232, 0.2831, 0.02217, 1.0, 0.2232, 0.2831, 0.02217, 1.0, 0.2232, 0.2831, 0.02217, 1.0, 0.2232, 0.2831, 0.02217, 1.0, 0.2232, 0.2831, 0.02217, 1.0, 0.2232, 0.2831, 0.02217, 1.0, 0.2232, 0.2831, 0.02217, 1.0, 0.2232, 0.2831, 0.02217, 1.0, 0.2232, 0.2831, 0.02217, 1.0, 0.2232, 0.2831, 0.02217, 1.0, 0.2232, 0.2831, 0.02217, 1.0, 0.2232, 0.2831, 0.02217, 1.0, 0.2232, 0.2831, 0.02217, 1.0, 0.2232, 0.2831, 0.02217, 1.0, 0.2232, 0.2831, 0.02217, 1.0, 0.2232, 0.2831, 0.02217, 1.0, 0.2232, 0.2831, 0.02217, 1.0, 0.2232, 0.2831, 0.02217, 1.0, 0.2232, 0.2831, 0.02217, 1.0, 0.2232, 0.2831, 0.02217, 1.0, 0.2232, 0.2831, 0.02217, 1.0, 0.2232, 0.2831, 0.02217, 1.0, 0.2232, 0.2831, 0.02217, 1.0, 0.2232, 0.2831, 0.02217, 1.0, 0.2232, 0.2831, 0.02217, 1.0, 0.2232, 0.2831, 0.02217, 1.0, 0.2232, 0.2831, 0.02217, 1.0, 0.2232, 0.2831, 0.02217, 1.0, 0.2232, 0.2831, 0.02217, 1.0, 0.2232, 0.2831, 0.02217, 1.0, 0.2232, 0.2831, 0.02217, 1.0, 0.2232, 0.2831, 0.02217, 1.0, 0.2232, 0.2831, 0.02217, 1.0, 0.2232, 0.2831, 0.02217, 1.0, 0.2232, 0.2831, 0.02217, 1.0, 0.2232, 0.2831, 0.02217, 1.0, 0.2232, 0.2831, 0.02217, 1.0, 0.2232, 0.2831, 0.02217, 1.0, 0.2232, 0.2831, 0.02217, 1.0, 0.2232, 0.2831, 0.02217, 1.0, 0.2232, 0.2831, 0.02217, 1.0, 0.2232, 0.2831, 0.02217, 1.0, 0.2232, 0.2831, 0.02217, 1.0, 0.2232, 0.2831, 0.02217, 1.0, 0.2232, 0.2831, 0.02217, 1.0, 0.2232, 0.2831, 0.02217, 1.0, 0.2232, 0.2831, 0.02217, 1.0, 0.2232, 0.2831, 0.02217, 1.0, 0.2232, 0.2831, 0.02217, 1.0, 0.2232, 0.2831, 0.02217, 1.0, 0.2232, 0.2831, 0.02217, 1.0, 0.2232, 0.2831, 0.02217, 1.0, 0.2232, 0.2831, 0.02217, 1.0, 0.2232, 0.2831, 0.02217, 1.0, 0.2232, 0.2831, 0.02217, 1.0, 0.2232, 0.2831, 0.02217, 1.0, 0.2232, 0.2831, 0.02217, 1.0, 0.2232, 0.2831, 0.02217, 1.0, 0.2232, 0.2831, 0.02217, 1.0, 0.2232, 0.2831, 0.02217, 1.0, 0.2232, 0.2831, 0.02217, 1.0, 0.2232, 0.2831, 0.02217, 1.0, 0.2232, 0.2831, 0.02217, 1.0, 0.2232, 0.2831, 0.02217, 1.0, 0.2232, 0.2831, 0.02217, 1.0, 0.2232, 0.2831, 0.02217, 1.0, 0.2232, 0.2831, 0.02217, 1.0, 0.2232, 0.2831, 0.02217, 1.0, 0.2232, 0.2831, 0.02217, 1.0, 0.2232, 0.2831, 0.02217, 1.0, 0.2232, 0.2831, 0.02217, 1.0, 0.2232, 0.2831, 0.02217, 1.0, 0.2232, 0.2831, 0.02217, 1.0, 0.2232, 0.2831, 0.02217, 1.0, 0.2232, 0.2831, 0.02217, 1.0, 0.2232, 0.2831, 0.02217, 1.0, 0.2232, 0.2831, 0.02217, 1.0, 0.2232, 0.2831, 0.02217, 1.0, 0.2232, 0.2831, 0.02217, 1.0, 0.2232, 0.2831, 0.02217, 1.0, 0.2232, 0.2831, 0.02217, 1.0, 0.2232, 0.2831, 0.02217, 1.0, 0.2232, 0.2831, 0.02217, 1.0, 0.2232, 0.2831, 0.02217, 1.0, 0.2232, 0.2831, 0.02217, 1.0, 0.2232, 0.2831, 0.02217, 1.0, 0.2232, 0.2831, 0.02217, 1.0, 0.2232, 0.2831, 0.02217, 1.0, 0.2232, 0.2831, 0.02217, 1.0, 0.2232, 0.2831, 0.02217, 1.0, 0.2232, 0.2831, 0.02217, 1.0, 0.2232, 0.2831, 0.02217, 1.0, 0.2232, 0.2831, 0.02217, 1.0, 0.2232, 0.2831, 0.02217, 1.0, 0.2232, 0.2831, 0.02217, 1.0, 0.2232, 0.2831, 0.02217, 1.0, 0.2232, 0.2831, 0.02217, 1.0, 0.2232, 0.2831, 0.02217, 1.0, 0.2232, 0.2831, 0.02217, 1.0, 0.2232, 0.2831, 0.02217, 1.0, 0.2232, 0.2831, 0.02217, 1.0, 0.2232, 0.2831, 0.02217, 1.0, 0.2232, 0.2831, 0.02217, 1.0, 0.2232, 0.2831, 0.02217, 1.0, 0.2232, 0.2831, 0.02217, 1.0, 0.2232, 0.2831, 0.02217, 1.0, 0.2232, 0.2831, 0.02217, 1.0, 0.2232, 0.2831, 0.02217, 1.0, 0.2232, 0.2831, 0.02217, 1.0, 0.2232, 0.2831, 0.02217, 1.0, 0.2232, 0.2831, 0.02217, 1.0, 0.2232, 0.2831, 0.02217, 1.0, 0.2232, 0.2831, 0.02217, 1.0, 0.2232, 0.2831, 0.02217, 1.0, 0.2232, 0.2831, 0.02217, 1.0, 0.2232, 0.2831, 0.02217, 1.0, 0.2232, 0.2831, 0.02217, 1.0, 0.2232, 0.2831, 0.02217, 1.0, 0.2232, 0.2831, 0.02217, 1.0, 0.2232, 0.2831, 0.02217, 1.0, 0.2232, 0.2831, 0.02217, 1.0, 0.2232, 0.2831, 0.02217, 1.0, 0.2232, 0.2831, 0.02217, 1.0, 0.2232, 0.2831, 0.02217, 1.0, 0.2232, 0.2831, 0.02217, 1.0, 0.2232, 0.2831, 0.02217, 1.0, 0.2232, 0.2831, 0.02217, 1.0, 0.2232, 0.2831, 0.02217, 1.0, 0.2232, 0.2831, 0.02217, 1.0, 0.2232, 0.2831, 0.02217, 1.0, 0.2232, 0.2831, 0.02217, 1.0, 0.2232, 0.2831, 0.02217, 1.0, 0.2232, 0.2831, 0.02217, 1.0, 0.2232, 0.2831, 0.02217, 1.0, 0.2232, 0.2831, 0.02217, 1.0, 0.2232, 0.2831, 0.02217, 1.0, 0.2232, 0.2831, 0.02217, 1.0, 0.2232, 0.2831, 0.02217, 1.0, 0.2232, 0.2831, 0.02217, 1.0, 0.2232, 0.2831, 0.02217, 1.0, 0.2232, 0.2831, 0.02217, 1.0, 0.2232, 0.2831, 0.02217, 1.0, 0.2232, 0.2831, 0.02217, 1.0, 0.2232, 0.2831, 0.02217, 1.0, 0.2232, 0.2831, 0.02217, 1.0, 0.2232, 0.2831, 0.02217, 1.0, 0.2232, 0.2831, 0.02217, 1.0, 0.2232, 0.2831, 0.02217, 1.0, 0.2232, 0.2831, 0.02217, 1.0, 0.2232, 0.2831, 0.02217, 1.0, 0.2232, 0.2831, 0.02217, 1.0, 0.2232, 0.2831, 0.02217, 1.0, 0.2232, 0.2831, 0.02217, 1.0, 0.2232, 0.2831, 0.02217, 1.0, 0.2232, 0.2831, 0.02217, 1.0, 0.2232, 0.2831, 0.02217, 1.0, 0.2232, 0.2831, 0.02217, 1.0, 0.2232, 0.2831, 0.02217, 1.0, 0.2232, 0.2831, 0.02217, 1.0, 0.2232, 0.2831, 0.02217, 1.0, 0.2232, 0.2831, 0.02217, 1.0, 0.2232, 0.2831, 0.02217, 1.0, 0.2232, 0.2831, 0.02217, 1.0, 0.2232, 0.2831, 0.02217, 1.0, 0.2232, 0.2831, 0.02217, 1.0, 0.2232, 0.2831, 0.02217, 1.0, 0.2232, 0.2831, 0.02217, 1.0, 0.2232, 0.2831, 0.02217, 1.0, 0.2232, 0.2831, 0.02217, 1.0, 0.2232, 0.2831, 0.02217, 1.0, 0.2232, 0.2831, 0.02217, 1.0, 0.2232, 0.2831, 0.02217, 1.0, 0.2232, 0.2831, 0.02217, 1.0, 0.2232, 0.2831, 0.02217, 1.0, 0.2232, 0.2831, 0.02217, 1.0, 0.2232, 0.2831, 0.02217, 1.0, 0.2232, 0.2831, 0.02217, 1.0, 0.2232, 0.2831, 0.02217, 1.0, 0.2232, 0.2831, 0.02217, 1.0, 0.2232, 0.2831, 0.02217, 1.0, 0.2232, 0.2831, 0.02217, 1.0, 0.2232, 0.2831, 0.02217, 1.0, 0.2232, 0.2831, 0.02217, 1.0, 0.2232, 0.2831, 0.02217, 1.0, 0.2232, 0.2831, 0.02217, 1.0, 0.2232, 0.2831, 0.02217, 1.0, 0.2232, 0.2831, 0.02217, 1.0, 0.2232, 0.2831, 0.02217, 1.0, 0.2232, 0.2831, 0.02217, 1.0, 0.2232, 0.2831, 0.02217, 1.0, 0.2232, 0.2831, 0.02217, 1.0, 0.2232, 0.2831, 0.02217, 1.0, 0.2232, 0.2831, 0.02217, 1.0, 0.2232, 0.2831, 0.02217, 1.0, 0.2232, 0.2831, 0.02217, 1.0, 0.2232, 0.2831, 0.02217, 1.0, 0.2232, 0.2831, 0.02217, 1.0, 0.2232, 0.2831, 0.02217, 1.0, 0.2232, 0.2831, 0.02217, 1.0, 0.2232, 0.2831, 0.02217, 1.0, 0.2232, 0.2831, 0.02217, 1.0, 0.2232, 0.2831, 0.02217, 1.0, 0.2232, 0.2831, 0.02217, 1.0, 0.2232, 0.2831, 0.02217, 1.0, 0.2232, 0.2831, 0.02217, 1.0, 1.0, 1.0, 1.0, 1.0, 1.0, 1.0, 1.0, 1.0, 1.0, 1.0, 1.0, 1.0, 1.0, 1.0, 1.0, 1.0, 1.0, 1.0, 1.0, 1.0, 1.0, 1.0, 1.0, 1.0, 1.0, 1.0, 1.0, 1.0, 1.0, 1.0, 1.0, 1.0, 1.0, 1.0, 1.0, 1.0, 1.0, 1.0, 1.0, 1.0, 1.0, 1.0, 1.0, 1.0, 1.0, 1.0, 1.0, 1.0, 1.0, 1.0, 1.0, 1.0, 1.0, 1.0, 1.0, 1.0, 1.0, 1.0, 1.0, 1.0, 1.0, 1.0, 1.0, 1.0, 1.0, 1.0, 1.0, 1.0, 1.0, 1.0, 1.0, 1.0, 1.0, 1.0, 1.0, 1.0, 1.0, 1.0, 1.0, 1.0, 1.0, 1.0, 1.0, 1.0, 1.0, 1.0, 1.0, 1.0, 1.0, 1.0, 1.0, 1.0, 1.0, 1.0, 1.0, 1.0, 1.0, 1.0, 1.0, 1.0, 1.0, 1.0, 1.0, 1.0, 1.0, 1.0, 1.0, 1.0, 1.0, 1.0, 1.0, 1.0, 1.0, 1.0, 1.0, 1.0, 1.0, 1.0, 1.0, 1.0, 1.0, 1.0, 1.0, 1.0, 1.0, 1.0, 1.0, 1.0, 0.2232, 0.2831, 0.02217, 1.0, 0.2232, 0.2831, 0.02217, 1.0, 0.2232, 0.2831, 0.02217, 1.0, 0.2232, 0.2831, 0.02217, 1.0, 0.2232, 0.2831, 0.02217, 1.0, 0.2232, 0.2831, 0.02217, 1.0, 0.2232, 0.2831, 0.02217, 1.0, 0.2232, 0.2831, 0.02217, 1.0, 0.2232, 0.2831, 0.02217, 1.0, 0.2232, 0.2831, 0.02217, 1.0, 0.2232, 0.2831, 0.02217, 1.0, 0.2232, 0.2831, 0.02217, 1.0, 0.2232, 0.2831, 0.02217, 1.0, 0.2232, 0.2831, 0.02217, 1.0, 0.2232, 0.2831, 0.02217, 1.0, 0.2232, 0.2831, 0.02217, 1.0, 0.2232, 0.2831, 0.02217, 1.0, 0.2232, 0.2831, 0.02217, 1.0, 0.2232, 0.2831, 0.02217, 1.0, 0.2232, 0.2831, 0.02217, 1.0, 0.2232, 0.2831, 0.02217, 1.0, 0.2232, 0.2831, 0.02217, 1.0, 0.2232, 0.2831, 0.02217, 1.0, 0.2232, 0.2831, 0.02217, 1.0, 0.2232, 0.2831, 0.02217, 1.0, 0.2232, 0.2831, 0.02217, 1.0, 0.2232, 0.2831, 0.02217, 1.0, 0.2232, 0.2831, 0.02217, 1.0, 0.2232, 0.2831, 0.02217, 1.0, 0.2232, 0.2831, 0.02217, 1.0, 0.2232, 0.2831, 0.02217, 1.0, 0.2232, 0.2831, 0.02217, 1.0, 0.2232, 0.2831, 0.02217, 1.0, 0.2232, 0.2831, 0.02217, 1.0, 0.2232, 0.2831, 0.02217, 1.0, 0.2232, 0.2831, 0.02217, 1.0, 0.2232, 0.2831, 0.02217, 1.0, 0.2232, 0.2831, 0.02217, 1.0, 0.2232, 0.2831, 0.02217, 1.0, 0.2232, 0.2831, 0.02217, 1.0, 0.2232, 0.2831, 0.02217, 1.0, 0.2232, 0.2831, 0.02217, 1.0, 0.2232, 0.2831, 0.02217, 1.0, 0.2232, 0.2831, 0.02217, 1.0, 0.2232, 0.2831, 0.02217, 1.0, 0.2232, 0.2831, 0.02217, 1.0, 0.2232, 0.2831, 0.02217, 1.0, 0.2232, 0.2831, 0.02217, 1.0, 0.2232, 0.2831, 0.02217, 1.0, 0.2232, 0.2831, 0.02217, 1.0, 0.2232, 0.2831, 0.02217, 1.0, 0.2232, 0.2831, 0.02217, 1.0, 0.2232, 0.2831, 0.02217, 1.0, 0.2232, 0.2831, 0.02217, 1.0, 0.2232, 0.2831, 0.02217, 1.0, 0.2232, 0.2831, 0.02217, 1.0, 0.2232, 0.2831, 0.02217, 1.0, 0.2232, 0.2831, 0.02217, 1.0, 0.2232, 0.2831, 0.02217, 1.0, 0.2232, 0.2831, 0.02217, 1.0, 0.2232, 0.2831, 0.02217, 1.0, 0.2232, 0.2831, 0.02217, 1.0, 0.2232, 0.2831, 0.02217, 1.0, 0.2232, 0.2831, 0.02217, 1.0, 0.2232, 0.2831, 0.02217, 1.0, 0.2232, 0.2831, 0.02217, 1.0, 0.2232, 0.2831, 0.02217, 1.0, 0.2232, 0.2831, 0.02217, 1.0, 0.2232, 0.2831, 0.02217, 1.0, 0.2232, 0.2831, 0.02217, 1.0, 0.2232, 0.2831, 0.02217, 1.0, 0.2232, 0.2831, 0.02217, 1.0, 0.2232, 0.2831, 0.02217, 1.0, 0.2232, 0.2831, 0.02217, 1.0, 0.2232, 0.2831, 0.02217, 1.0, 0.2232, 0.2831, 0.02217, 1.0, 0.2232, 0.2831, 0.02217, 1.0, 0.2232, 0.2831, 0.02217, 1.0, 0.2232, 0.2831, 0.02217, 1.0, 0.2232, 0.2831, 0.02217, 1.0, 0.2232, 0.2831, 0.02217, 1.0, 0.2232, 0.2831, 0.02217, 1.0, 0.2232, 0.2831, 0.02217, 1.0, 0.2232, 0.2831, 0.02217, 1.0, 0.2232, 0.2831, 0.02217, 1.0, 0.2232, 0.2831, 0.02217, 1.0, 0.2232, 0.2831, 0.02217, 1.0, 0.2232, 0.2831, 0.02217, 1.0, 0.2232, 0.2831, 0.02217, 1.0, 0.2232, 0.2831, 0.02217, 1.0, 0.2232, 0.2831, 0.02217, 1.0, 0.2232, 0.2831, 0.02217, 1.0, 0.2232, 0.2831, 0.02217, 1.0, 0.2232, 0.2831, 0.02217, 1.0, 0.2232, 0.2831, 0.02217, 1.0, 0.2232, 0.2831, 0.02217, 1.0, 0.2232, 0.2831, 0.02217, 1.0, 0.2232, 0.2831, 0.02217, 1.0, 0.2232, 0.2831, 0.02217, 1.0, 0.2232, 0.2831, 0.02217, 1.0, 0.2232, 0.2831, 0.02217, 1.0, 0.2232, 0.2831, 0.02217, 1.0, 0.2232, 0.2831, 0.02217, 1.0, 0.2232, 0.2831, 0.02217, 1.0, 0.2232, 0.2831, 0.02217, 1.0, 0.2232, 0.2831, 0.02217, 1.0, 0.2232, 0.2831, 0.02217, 1.0, 0.2232, 0.2831, 0.02217, 1.0, 0.2232, 0.2831, 0.02217, 1.0, 0.2232, 0.2831, 0.02217, 1.0, 0.2232, 0.2831, 0.02217, 1.0, 0.2232, 0.2831, 0.02217, 1.0, 0.2232, 0.2831, 0.02217, 1.0, 0.2232, 0.2831, 0.02217, 1.0, 0.2232, 0.2831, 0.02217, 1.0, 0.2232, 0.2831, 0.02217, 1.0, 0.2232, 0.2831, 0.02217, 1.0, 0.2232, 0.2831, 0.02217, 1.0, 0.2232, 0.2831, 0.02217, 1.0, 0.2232, 0.2831, 0.02217, 1.0, 0.2232, 0.2831, 0.02217, 1.0, 0.2232, 0.2831, 0.02217, 1.0, 0.2232, 0.2831, 0.02217, 1.0, 0.2232, 0.2831, 0.02217, 1.0, 0.2232, 0.2831, 0.02217, 1.0, 0.2232, 0.2831, 0.02217, 1.0, 0.2232, 0.2831, 0.02217, 1.0, 0.2232, 0.2831, 0.02217, 1.0, 0.2232, 0.2831, 0.02217, 1.0, 0.2232, 0.2831, 0.02217, 1.0, 0.2232, 0.2831, 0.02217, 1.0, 0.2232, 0.2831, 0.02217, 1.0, 0.2232, 0.2831, 0.02217, 1.0, 0.2232, 0.2831, 0.02217, 1.0, 0.2232, 0.2831, 0.02217, 1.0, 0.2232, 0.2831, 0.02217, 1.0, 0.2232, 0.2831, 0.02217, 1.0, 0.2232, 0.2831, 0.02217, 1.0, 0.2232, 0.2831, 0.02217, 1.0, 0.2232, 0.2831, 0.02217, 1.0, 0.2232, 0.2831, 0.02217, 1.0, 0.2232, 0.2831, 0.02217, 1.0, 0.2232, 0.2831, 0.02217, 1.0, 0.2232, 0.2831, 0.02217, 1.0, 0.2232, 0.2831, 0.02217, 1.0, 0.2232, 0.2831, 0.02217, 1.0, 0.2232, 0.2831, 0.02217, 1.0, 0.2232, 0.2831, 0.02217, 1.0, 0.2232, 0.2831, 0.02217, 1.0, 0.2232, 0.2831, 0.02217, 1.0, 0.2232, 0.2831, 0.02217, 1.0, 0.2232, 0.2831, 0.02217, 1.0, 0.2232, 0.2831, 0.02217, 1.0, 0.2232, 0.2831, 0.02217, 1.0, 0.2232, 0.2831, 0.02217, 1.0, 0.2232, 0.2831, 0.02217, 1.0, 0.2232, 0.2831, 0.02217, 1.0, 0.2232, 0.2831, 0.02217, 1.0, 0.2232, 0.2831, 0.02217, 1.0, 0.2232, 0.2831, 0.02217, 1.0, 0.2232, 0.2831, 0.02217, 1.0, 0.2232, 0.2831, 0.02217, 1.0, 0.2232, 0.2831, 0.02217, 1.0, 0.2232, 0.2831, 0.02217, 1.0, 0.2232, 0.2831, 0.02217, 1.0, 0.2232, 0.2831, 0.02217, 1.0, 0.2232, 0.2831, 0.02217, 1.0, 0.2232, 0.2831, 0.02217, 1.0, 0.2232, 0.2831, 0.02217, 1.0, 0.2232, 0.2831, 0.02217, 1.0, 0.2232, 0.2831, 0.02217, 1.0, 0.2232, 0.2831, 0.02217, 1.0, 0.2232, 0.2831, 0.02217, 1.0, 0.2232, 0.2831, 0.02217, 1.0, 0.2232, 0.2831, 0.02217, 1.0, 0.2232, 0.2831, 0.02217, 1.0, 0.2232, 0.2831, 0.02217, 1.0, 0.2232, 0.2831, 0.02217, 1.0, 0.2232, 0.2831, 0.02217, 1.0, 0.2232, 0.2831, 0.02217, 1.0, 0.2232, 0.2831, 0.02217, 1.0, 0.2232, 0.2831, 0.02217, 1.0, 0.2232, 0.2831, 0.02217, 1.0, 0.2232, 0.2831, 0.02217, 1.0, 0.2232, 0.2831, 0.02217, 1.0, 0.2232, 0.2831, 0.02217, 1.0, 0.2232, 0.2831, 0.02217, 1.0, 0.2232, 0.2831, 0.02217, 1.0, 0.2232, 0.2831, 0.02217, 1.0, 0.2232, 0.2831, 0.02217, 1.0, 0.2232, 0.2831, 0.02217, 1.0, 0.2232, 0.2831, 0.02217, 1.0, 0.2232, 0.2831, 0.02217, 1.0, 0.2232, 0.2831, 0.02217, 1.0, 0.2232, 0.2831, 0.02217, 1.0, 0.2232, 0.2831, 0.02217, 1.0, 0.2232, 0.2831, 0.02217, 1.0, 0.2232, 0.2831, 0.02217, 1.0, 0.2232, 0.2831, 0.02217, 1.0, 0.2232, 0.2831, 0.02217, 1.0, 0.2232, 0.2831, 0.02217, 1.0, 0.2232, 0.2831, 0.02217, 1.0, 0.2232, 0.2831, 0.02217, 1.0, 0.2232, 0.2831, 0.02217, 1.0, 0.2232, 0.2831, 0.02217, 1.0, 0.2232, 0.2831, 0.02217, 1.0, 0.2232, 0.2831, 0.02217, 1.0, 0.2232, 0.2831, 0.02217, 1.0, 1.0, 1.0, 1.0, 1.0, 1.0, 1.0, 1.0, 1.0, 1.0, 1.0, 1.0, 1.0, 1.0, 1.0, 1.0, 1.0, 1.0, 1.0, 1.0, 1.0, 1.0, 1.0, 1.0, 1.0, 1.0, 1.0, 1.0, 1.0, 1.0, 1.0, 1.0, 1.0, 1.0, 1.0, 1.0, 1.0, 1.0, 1.0, 1.0, 1.0, 1.0, 1.0, 1.0, 1.0, 1.0, 1.0, 1.0, 1.0, 1.0, 1.0, 1.0, 1.0, 1.0, 1.0, 1.0, 1.0, 1.0, 1.0, 1.0, 1.0, 1.0, 1.0, 1.0, 1.0, 1.0, 1.0, 1.0, 1.0, 1.0, 1.0, 1.0, 1.0, 1.0, 1.0, 1.0, 1.0, 1.0, 1.0, 1.0, 1.0, 1.0, 1.0, 1.0, 1.0, 1.0, 1.0, 1.0, 1.0, 1.0, 1.0, 1.0, 1.0, 1.0, 1.0, 1.0, 1.0, 1.0, 1.0, 1.0, 1.0, 1.0, 1.0, 1.0, 1.0, 1.0, 1.0, 1.0, 1.0, 1.0, 1.0, 1.0, 1.0, 1.0, 1.0, 1.0, 1.0, 1.0, 1.0, 1.0, 1.0, 1.0, 1.0, 1.0, 1.0, 1.0, 1.0, 1.0, 1.0, 0.2232, 0.2831, 0.02217, 1.0, 0.2232, 0.2831, 0.02217, 1.0, 0.2232, 0.2831, 0.02217, 1.0, 0.2232, 0.2831, 0.02217, 1.0, 0.2232, 0.2831, 0.02217, 1.0, 0.2232, 0.2831, 0.02217, 1.0, 0.2232, 0.2831, 0.02217, 1.0, 0.2232, 0.2831, 0.02217, 1.0, 0.2232, 0.2831, 0.02217, 1.0, 0.2232, 0.2831, 0.02217, 1.0, 0.2232, 0.2831, 0.02217, 1.0, 0.2232, 0.2831, 0.02217, 1.0, 0.2232, 0.2831, 0.02217, 1.0, 0.2232, 0.2831, 0.02217, 1.0, 0.2232, 0.2831, 0.02217, 1.0, 0.2232, 0.2831, 0.02217, 1.0, 0.2232, 0.2831, 0.02217, 1.0, 0.2232, 0.2831, 0.02217, 1.0, 0.2232, 0.2831, 0.02217, 1.0, 0.2232, 0.2831, 0.02217, 1.0, 0.2232, 0.2831, 0.02217, 1.0, 0.2232, 0.2831, 0.02217, 1.0, 0.2232, 0.2831, 0.02217, 1.0, 0.2232, 0.2831, 0.02217, 1.0, 0.2232, 0.2831, 0.02217, 1.0, 0.2232, 0.2831, 0.02217, 1.0, 0.2232, 0.2831, 0.02217, 1.0, 0.2232, 0.2831, 0.02217, 1.0, 0.2232, 0.2831, 0.02217, 1.0, 0.2232, 0.2831, 0.02217, 1.0, 0.2232, 0.2831, 0.02217, 1.0, 0.2232, 0.2831, 0.02217, 1.0, 0.2232, 0.2831, 0.02217, 1.0, 0.2232, 0.2831, 0.02217, 1.0, 0.2232, 0.2831, 0.02217, 1.0, 0.2232, 0.2831, 0.02217, 1.0, 0.2232, 0.2831, 0.02217, 1.0, 0.2232, 0.2831, 0.02217, 1.0, 0.2232, 0.2831, 0.02217, 1.0, 0.2232, 0.2831, 0.02217, 1.0, 0.2232, 0.2831, 0.02217, 1.0, 0.2232, 0.2831, 0.02217, 1.0, 0.2232, 0.2831, 0.02217, 1.0, 0.2232, 0.2831, 0.02217, 1.0, 0.2232, 0.2831, 0.02217, 1.0, 0.2232, 0.2831, 0.02217, 1.0, 0.2232, 0.2831, 0.02217, 1.0, 0.2232, 0.2831, 0.02217, 1.0, 0.2232, 0.2831, 0.02217, 1.0, 0.2232, 0.2831, 0.02217, 1.0, 0.2232, 0.2831, 0.02217, 1.0, 0.2232, 0.2831, 0.02217, 1.0, 0.2232, 0.2831, 0.02217, 1.0, 0.2232, 0.2831, 0.02217, 1.0, 0.2232, 0.2831, 0.02217, 1.0, 0.2232, 0.2831, 0.02217, 1.0, 0.2232, 0.2831, 0.02217, 1.0, 0.2232, 0.2831, 0.02217, 1.0, 0.2232, 0.2831, 0.02217, 1.0, 0.2232, 0.2831, 0.02217, 1.0, 0.2232, 0.2831, 0.02217, 1.0, 0.2232, 0.2831, 0.02217, 1.0, 0.2232, 0.2831, 0.02217, 1.0, 0.2232, 0.2831, 0.02217, 1.0, 0.2232, 0.2831, 0.02217, 1.0, 0.2232, 0.2831, 0.02217, 1.0, 0.2232, 0.2831, 0.02217, 1.0, 0.2232, 0.2831, 0.02217, 1.0, 0.2232, 0.2831, 0.02217, 1.0, 0.2232, 0.2831, 0.02217, 1.0, 0.2232, 0.2831, 0.02217, 1.0, 0.2232, 0.2831, 0.02217, 1.0, 0.2232, 0.2831, 0.02217, 1.0, 0.2232, 0.2831, 0.02217, 1.0, 0.2232, 0.2831, 0.02217, 1.0, 0.2232, 0.2831, 0.02217, 1.0, 0.2232, 0.2831, 0.02217, 1.0, 0.2232, 0.2831, 0.02217, 1.0, 0.2232, 0.2831, 0.02217, 1.0, 0.2232, 0.2831, 0.02217, 1.0, 0.2232, 0.2831, 0.02217, 1.0, 0.2232, 0.2831, 0.02217, 1.0, 0.2232, 0.2831, 0.02217, 1.0, 0.2232, 0.2831, 0.02217, 1.0, 0.2232, 0.2831, 0.02217, 1.0, 0.2232, 0.2831, 0.02217, 1.0, 0.2232, 0.2831, 0.02217, 1.0, 0.2232, 0.2831, 0.02217, 1.0, 0.2232, 0.2831, 0.02217, 1.0, 0.2232, 0.2831, 0.02217, 1.0, 0.2232, 0.2831, 0.02217, 1.0, 0.2232, 0.2831, 0.02217, 1.0, 0.2232, 0.2831, 0.02217, 1.0, 0.2232, 0.2831, 0.02217, 1.0, 0.2232, 0.2831, 0.02217, 1.0, 0.2232, 0.2831, 0.02217, 1.0, 0.2232, 0.2831, 0.02217, 1.0, 0.2232, 0.2831, 0.02217, 1.0, 0.2232, 0.2831, 0.02217, 1.0, 0.2232, 0.2831, 0.02217, 1.0, 0.2232, 0.2831, 0.02217, 1.0, 0.2232, 0.2831, 0.02217, 1.0, 0.2232, 0.2831, 0.02217, 1.0, 0.2232, 0.2831, 0.02217, 1.0, 0.2232, 0.2831, 0.02217, 1.0, 0.2232, 0.2831, 0.02217, 1.0, 0.2232, 0.2831, 0.02217, 1.0, 0.2232, 0.2831, 0.02217, 1.0, 0.2232, 0.2831, 0.02217, 1.0, 0.2232, 0.2831, 0.02217, 1.0, 0.2232, 0.2831, 0.02217, 1.0, 0.2232, 0.2831, 0.02217, 1.0, 0.2232, 0.2831, 0.02217, 1.0, 0.2232, 0.2831, 0.02217, 1.0, 0.2232, 0.2831, 0.02217, 1.0, 0.2232, 0.2831, 0.02217, 1.0, 0.2232, 0.2831, 0.02217, 1.0, 0.2232, 0.2831, 0.02217, 1.0, 0.2232, 0.2831, 0.02217, 1.0, 0.2232, 0.2831, 0.02217, 1.0, 0.2232, 0.2831, 0.02217, 1.0, 0.2232, 0.2831, 0.02217, 1.0, 0.2232, 0.2831, 0.02217, 1.0, 0.2232, 0.2831, 0.02217, 1.0, 0.2232, 0.2831, 0.02217, 1.0, 0.2232, 0.2831, 0.02217, 1.0, 0.2232, 0.2831, 0.02217, 1.0, 0.2232, 0.2831, 0.02217, 1.0, 0.2232, 0.2831, 0.02217, 1.0, 0.2232, 0.2831, 0.02217, 1.0, 0.2232, 0.2831, 0.02217, 1.0, 0.2232, 0.2831, 0.02217, 1.0, 0.2232, 0.2831, 0.02217, 1.0, 0.2232, 0.2831, 0.02217, 1.0, 0.2232, 0.2831, 0.02217, 1.0, 0.2232, 0.2831, 0.02217, 1.0, 0.2232, 0.2831, 0.02217, 1.0, 0.2232, 0.2831, 0.02217, 1.0, 0.2232, 0.2831, 0.02217, 1.0, 0.2232, 0.2831, 0.02217, 1.0, 0.2232, 0.2831, 0.02217, 1.0, 0.2232, 0.2831, 0.02217, 1.0, 0.2232, 0.2831, 0.02217, 1.0, 0.2232, 0.2831, 0.02217, 1.0, 0.2232, 0.2831, 0.02217, 1.0, 0.2232, 0.2831, 0.02217, 1.0, 0.2232, 0.2831, 0.02217, 1.0, 0.2232, 0.2831, 0.02217, 1.0, 0.2232, 0.2831, 0.02217, 1.0, 0.2232, 0.2831, 0.02217, 1.0, 0.2232, 0.2831, 0.02217, 1.0, 0.2232, 0.2831, 0.02217, 1.0, 0.2232, 0.2831, 0.02217, 1.0, 0.2232, 0.2831, 0.02217, 1.0, 0.2232, 0.2831, 0.02217, 1.0, 0.2232, 0.2831, 0.02217, 1.0, 0.2232, 0.2831, 0.02217, 1.0, 0.2232, 0.2831, 0.02217, 1.0, 0.2232, 0.2831, 0.02217, 1.0, 0.2232, 0.2831, 0.02217, 1.0, 0.2232, 0.2831, 0.02217, 1.0, 0.2232, 0.2831, 0.02217, 1.0, 0.2232, 0.2831, 0.02217, 1.0, 0.2232, 0.2831, 0.02217, 1.0, 0.2232, 0.2831, 0.02217, 1.0, 0.2232, 0.2831, 0.02217, 1.0, 0.2232, 0.2831, 0.02217, 1.0, 0.2232, 0.2831, 0.02217, 1.0, 0.2232, 0.2831, 0.02217, 1.0, 0.2232, 0.2831, 0.02217, 1.0, 0.2232, 0.2831, 0.02217, 1.0, 0.2232, 0.2831, 0.02217, 1.0, 0.2232, 0.2831, 0.02217, 1.0, 0.2232, 0.2831, 0.02217, 1.0, 0.2232, 0.2831, 0.02217, 1.0, 0.2232, 0.2831, 0.02217, 1.0, 0.2232, 0.2831, 0.02217, 1.0, 0.2232, 0.2831, 0.02217, 1.0, 0.2232, 0.2831, 0.02217, 1.0, 0.2232, 0.2831, 0.02217, 1.0, 0.2232, 0.2831, 0.02217, 1.0, 0.2232, 0.2831, 0.02217, 1.0, 0.2232, 0.2831, 0.02217, 1.0, 0.2232, 0.2831, 0.02217, 1.0, 0.2232, 0.2831, 0.02217, 1.0, 0.2232, 0.2831, 0.02217, 1.0, 0.2232, 0.2831, 0.02217, 1.0, 0.2232, 0.2831, 0.02217, 1.0, 0.2232, 0.2831, 0.02217, 1.0, 0.2232, 0.2831, 0.02217, 1.0, 0.2232, 0.2831, 0.02217, 1.0, 0.2232, 0.2831, 0.02217, 1.0, 0.2232, 0.2831, 0.02217, 1.0, 0.2232, 0.2831, 0.02217, 1.0, 0.2232, 0.2831, 0.02217, 1.0, 0.2232, 0.2831, 0.02217, 1.0, 0.2232, 0.2831, 0.02217, 1.0, 0.2232, 0.2831, 0.02217, 1.0, 0.2232, 0.2831, 0.02217, 1.0, 0.2232, 0.2831, 0.02217, 1.0, 0.2232, 0.2831, 0.02217, 1.0, 0.2232, 0.2831, 0.02217, 1.0, 0.2232, 0.2831, 0.02217, 1.0, 0.2232, 0.2831, 0.02217, 1.0, 0.2232, 0.2831, 0.02217, 1.0, 0.2232, 0.2831, 0.02217, 1.0, 0.2232, 0.2831, 0.02217, 1.0, 0.2232, 0.2831, 0.02217, 1.0, 1.0, 1.0, 1.0, 1.0, 1.0, 1.0, 1.0, 1.0, 1.0, 1.0, 1.0, 1.0, 1.0, 1.0, 1.0, 1.0, 1.0, 1.0, 1.0, 1.0, 1.0, 1.0, 1.0, 1.0, 1.0, 1.0, 1.0, 1.0, 1.0, 1.0, 1.0, 1.0, 1.0, 1.0, 1.0, 1.0, 1.0, 1.0, 1.0, 1.0, 1.0, 1.0, 1.0, 1.0, 1.0, 1.0, 1.0, 1.0, 1.0, 1.0, 1.0, 1.0, 1.0, 1.0, 1.0, 1.0, 1.0, 1.0, 1.0, 1.0, 1.0, 1.0, 1.0, 1.0, 1.0, 1.0, 1.0, 1.0, 1.0, 1.0, 1.0, 1.0, 1.0, 1.0, 1.0, 1.0, 1.0, 1.0, 1.0, 1.0, 1.0, 1.0, 1.0, 1.0, 1.0, 1.0, 1.0, 1.0, 1.0, 1.0, 1.0, 1.0, 1.0, 1.0, 1.0, 1.0, 1.0, 1.0, 1.0, 1.0, 1.0, 1.0, 1.0, 1.0, 1.0, 1.0, 1.0, 1.0, 1.0, 1.0, 1.0, 1.0, 1.0, 1.0, 1.0, 1.0, 1.0, 1.0, 1.0, 1.0, 1.0, 1.0, 1.0, 1.0, 1.0, 1.0, 1.0, 1.0, 0.2232, 0.2831, 0.02217, 1.0, 0.2232, 0.2831, 0.02217, 1.0, 0.2232, 0.2831, 0.02217, 1.0, 0.2232, 0.2831, 0.02217, 1.0, 0.2232, 0.2831, 0.02217, 1.0, 0.2232, 0.2831, 0.02217, 1.0, 0.2232, 0.2831, 0.02217, 1.0, 0.2232, 0.2831, 0.02217, 1.0, 0.2232, 0.2831, 0.02217, 1.0, 0.2232, 0.2831, 0.02217, 1.0, 0.2232, 0.2831, 0.02217, 1.0, 0.2232, 0.2831, 0.02217, 1.0, 0.2232, 0.2831, 0.02217, 1.0, 0.2232, 0.2831, 0.02217, 1.0, 0.2232, 0.2831, 0.02217, 1.0, 0.2232, 0.2831, 0.02217, 1.0, 0.2232, 0.2831, 0.02217, 1.0, 0.2232, 0.2831, 0.02217, 1.0, 0.2232, 0.2831, 0.02217, 1.0, 0.2232, 0.2831, 0.02217, 1.0, 0.2232, 0.2831, 0.02217, 1.0, 0.2232, 0.2831, 0.02217, 1.0, 0.2232, 0.2831, 0.02217, 1.0, 0.2232, 0.2831, 0.02217, 1.0, 0.2232, 0.2831, 0.02217, 1.0, 0.2232, 0.2831, 0.02217, 1.0, 0.2232, 0.2831, 0.02217, 1.0, 0.2232, 0.2831, 0.02217, 1.0, 0.2232, 0.2831, 0.02217, 1.0, 0.2232, 0.2831, 0.02217, 1.0, 0.2232, 0.2831, 0.02217, 1.0, 0.2232, 0.2831, 0.02217, 1.0, 0.2232, 0.2831, 0.02217, 1.0, 0.2232, 0.2831, 0.02217, 1.0, 0.2232, 0.2831, 0.02217, 1.0, 0.2232, 0.2831, 0.02217, 1.0, 0.2232, 0.2831, 0.02217, 1.0, 0.2232, 0.2831, 0.02217, 1.0, 0.2232, 0.2831, 0.02217, 1.0, 0.2232, 0.2831, 0.02217, 1.0, 0.2232, 0.2831, 0.02217, 1.0, 0.2232, 0.2831, 0.02217, 1.0, 0.2232, 0.2831, 0.02217, 1.0, 0.2232, 0.2831, 0.02217, 1.0, 0.2232, 0.2831, 0.02217, 1.0, 0.2232, 0.2831, 0.02217, 1.0, 0.2232, 0.2831, 0.02217, 1.0, 0.2232, 0.2831, 0.02217, 1.0, 0.2232, 0.2831, 0.02217, 1.0, 0.2232, 0.2831, 0.02217, 1.0, 0.2232, 0.2831, 0.02217, 1.0, 0.2232, 0.2831, 0.02217, 1.0, 0.2232, 0.2831, 0.02217, 1.0, 0.2232, 0.2831, 0.02217, 1.0, 0.2232, 0.2831, 0.02217, 1.0, 0.2232, 0.2831, 0.02217, 1.0, 0.2232, 0.2831, 0.02217, 1.0, 0.2232, 0.2831, 0.02217, 1.0, 0.2232, 0.2831, 0.02217, 1.0, 0.2232, 0.2831, 0.02217, 1.0, 0.2232, 0.2831, 0.02217, 1.0, 0.2232, 0.2831, 0.02217, 1.0, 0.2232, 0.2831, 0.02217, 1.0, 0.2232, 0.2831, 0.02217, 1.0, 0.2232, 0.2831, 0.02217, 1.0, 0.2232, 0.2831, 0.02217, 1.0, 0.2232, 0.2831, 0.02217, 1.0, 0.2232, 0.2831, 0.02217, 1.0, 0.2232, 0.2831, 0.02217, 1.0, 0.2232, 0.2831, 0.02217, 1.0, 0.2232, 0.2831, 0.02217, 1.0, 0.2232, 0.2831, 0.02217, 1.0, 0.2232, 0.2831, 0.02217, 1.0, 0.2232, 0.2831, 0.02217, 1.0, 0.2232, 0.2831, 0.02217, 1.0, 0.2232, 0.2831, 0.02217, 1.0, 0.2232, 0.2831, 0.02217, 1.0, 0.2232, 0.2831, 0.02217, 1.0, 0.2232, 0.2831, 0.02217, 1.0, 0.2232, 0.2831, 0.02217, 1.0, 0.2232, 0.2831, 0.02217, 1.0, 0.2232, 0.2831, 0.02217, 1.0, 0.2232, 0.2831, 0.02217, 1.0, 0.2232, 0.2831, 0.02217, 1.0, 0.2232, 0.2831, 0.02217, 1.0, 0.2232, 0.2831, 0.02217, 1.0, 0.2232, 0.2831, 0.02217, 1.0, 0.2232, 0.2831, 0.02217, 1.0, 0.2232, 0.2831, 0.02217, 1.0, 0.2232, 0.2831, 0.02217, 1.0, 0.2232, 0.2831, 0.02217, 1.0, 0.2232, 0.2831, 0.02217, 1.0, 0.2232, 0.2831, 0.02217, 1.0, 0.2232, 0.2831, 0.02217, 1.0, 0.2232, 0.2831, 0.02217, 1.0, 0.2232, 0.2831, 0.02217, 1.0, 0.2232, 0.2831, 0.02217, 1.0, 0.2232, 0.2831, 0.02217, 1.0, 0.2232, 0.2831, 0.02217, 1.0, 0.2232, 0.2831, 0.02217, 1.0, 0.2232, 0.2831, 0.02217, 1.0, 0.2232, 0.2831, 0.02217, 1.0, 0.2232, 0.2831, 0.02217, 1.0, 0.2232, 0.2831, 0.02217, 1.0, 0.2232, 0.2831, 0.02217, 1.0, 0.2232, 0.2831, 0.02217, 1.0, 0.2232, 0.2831, 0.02217, 1.0, 0.2232, 0.2831, 0.02217, 1.0, 0.2232, 0.2831, 0.02217, 1.0, 0.2232, 0.2831, 0.02217, 1.0, 0.2232, 0.2831, 0.02217, 1.0, 0.2232, 0.2831, 0.02217, 1.0, 0.2232, 0.2831, 0.02217, 1.0, 0.2232, 0.2831, 0.02217, 1.0, 0.2232, 0.2831, 0.02217, 1.0, 0.2232, 0.2831, 0.02217, 1.0, 0.2232, 0.2831, 0.02217, 1.0, 0.2232, 0.2831, 0.02217, 1.0, 0.2232, 0.2831, 0.02217, 1.0, 0.2232, 0.2831, 0.02217, 1.0, 0.2232, 0.2831, 0.02217, 1.0, 0.2232, 0.2831, 0.02217, 1.0, 0.2232, 0.2831, 0.02217, 1.0, 0.2232, 0.2831, 0.02217, 1.0, 0.2232, 0.2831, 0.02217, 1.0, 0.2232, 0.2831, 0.02217, 1.0, 0.2232, 0.2831, 0.02217, 1.0, 0.2232, 0.2831, 0.02217, 1.0, 0.2232, 0.2831, 0.02217, 1.0, 0.2232, 0.2831, 0.02217, 1.0, 0.2232, 0.2831, 0.02217, 1.0, 0.2232, 0.2831, 0.02217, 1.0, 0.2232, 0.2831, 0.02217, 1.0, 0.2232, 0.2831, 0.02217, 1.0, 0.2232, 0.2831, 0.02217, 1.0, 0.2232, 0.2831, 0.02217, 1.0, 0.2232, 0.2831, 0.02217, 1.0, 0.2232, 0.2831, 0.02217, 1.0, 0.2232, 0.2831, 0.02217, 1.0, 0.2232, 0.2831, 0.02217, 1.0, 0.2232, 0.2831, 0.02217, 1.0, 0.2232, 0.2831, 0.02217, 1.0, 0.2232, 0.2831, 0.02217, 1.0, 0.2232, 0.2831, 0.02217, 1.0, 0.2232, 0.2831, 0.02217, 1.0, 0.2232, 0.2831, 0.02217, 1.0, 0.2232, 0.2831, 0.02217, 1.0, 0.2232, 0.2831, 0.02217, 1.0, 0.2232, 0.2831, 0.02217, 1.0, 0.2232, 0.2831, 0.02217, 1.0, 0.2232, 0.2831, 0.02217, 1.0, 0.2232, 0.2831, 0.02217, 1.0, 0.2232, 0.2831, 0.02217, 1.0, 0.2232, 0.2831, 0.02217, 1.0, 0.2232, 0.2831, 0.02217, 1.0, 0.2232, 0.2831, 0.02217, 1.0, 0.2232, 0.2831, 0.02217, 1.0, 0.2232, 0.2831, 0.02217, 1.0, 0.2232, 0.2831, 0.02217, 1.0, 0.2232, 0.2831, 0.02217, 1.0, 0.2232, 0.2831, 0.02217, 1.0, 0.2232, 0.2831, 0.02217, 1.0, 0.2232, 0.2831, 0.02217, 1.0, 0.2232, 0.2831, 0.02217, 1.0, 0.2232, 0.2831, 0.02217, 1.0, 0.2232, 0.2831, 0.02217, 1.0, 0.2232, 0.2831, 0.02217, 1.0, 0.2232, 0.2831, 0.02217, 1.0, 0.2232, 0.2831, 0.02217, 1.0, 0.2232, 0.2831, 0.02217, 1.0, 0.2232, 0.2831, 0.02217, 1.0, 0.2232, 0.2831, 0.02217, 1.0, 0.2232, 0.2831, 0.02217, 1.0, 0.2232, 0.2831, 0.02217, 1.0, 0.2232, 0.2831, 0.02217, 1.0, 0.2232, 0.2831, 0.02217, 1.0, 0.2232, 0.2831, 0.02217, 1.0, 0.2232, 0.2831, 0.02217, 1.0, 0.2232, 0.2831, 0.02217, 1.0, 0.2232, 0.2831, 0.02217, 1.0, 0.2232, 0.2831, 0.02217, 1.0, 0.2232, 0.2831, 0.02217, 1.0, 0.2232, 0.2831, 0.02217, 1.0, 0.2232, 0.2831, 0.02217, 1.0, 0.2232, 0.2831, 0.02217, 1.0, 0.2232, 0.2831, 0.02217, 1.0, 0.2232, 0.2831, 0.02217, 1.0, 0.2232, 0.2831, 0.02217, 1.0, 0.2232, 0.2831, 0.02217, 1.0, 0.2232, 0.2831, 0.02217, 1.0, 0.2232, 0.2831, 0.02217, 1.0, 0.2232, 0.2831, 0.02217, 1.0, 0.2232, 0.2831, 0.02217, 1.0, 0.2232, 0.2831, 0.02217, 1.0, 0.2232, 0.2831, 0.02217, 1.0, 0.2232, 0.2831, 0.02217, 1.0, 0.2232, 0.2831, 0.02217, 1.0, 0.2232, 0.2831, 0.02217, 1.0, 0.2232, 0.2831, 0.02217, 1.0, 0.2232, 0.2831, 0.02217, 1.0, 0.2232, 0.2831, 0.02217, 1.0, 0.2232, 0.2831, 0.02217, 1.0, 0.2232, 0.2831, 0.02217, 1.0, 0.2232, 0.2831, 0.02217, 1.0, 0.2232, 0.2831, 0.02217, 1.0, 0.2232, 0.2831, 0.02217, 1.0, 0.2232, 0.2831, 0.02217, 1.0, 0.2232, 0.2831, 0.02217, 1.0])
me_plane.use_remesh_preserve_volume = False
me_plane.use_remesh_preserve_attributes = False
me_plane.use_mirror_vertex_groups = False
me_plane.update()

# ---- objects
ob_plane = bpy.data.objects.new('Plane', me_plane)

# ---- transforms, parenting, visibility, modifiers, constraints
ob_plane.location = (-0.05224, -1.522, -0.01196)
ob_plane.rotation_euler = (1.571, -0.0, 0.0)
ob_plane.lineart.crease_threshold = 0.0

# ---- collection membership
col_collection_1.objects.link(ob_plane)

# ---- scene / render settings (as saved in the file)
scene.frame_start = 1; scene.frame_end = 250; scene.frame_set(1)
scene.render.engine = 'BLENDER_EEVEE_NEXT'
scene.render.resolution_percentage = 50
scene.render.dither_intensity = 0.0
scene.cycles.use_denoising = False
scene.cycles.samples = 128
scene.cycles.sampling_pattern = 'TABULATED_SOBOL'
scene.cycles.light_sampling_threshold = 0.0
scene.cycles.use_adaptive_sampling = False
scene.cycles.use_light_tree = False
scene.cycles.blur_glossy = 0.0
scene.cycles.sample_clamp_indirect = 0.0
scene.view_settings.view_transform = 'Standard'
bpy.context.view_layer.update()

# ---- added for rendering (the .blend has no active camera and no usable light): camera, sun
cam_auto = bpy.data.cameras.new('AutoCamera')
cam_auto.lens = 50.0
cam_auto.sensor_width = 36.0
cam_auto.clip_end = 1000.0
ob_auto_camera = bpy.data.objects.new('AutoCamera', cam_auto)
scene.collection.objects.link(ob_auto_camera)
ob_auto_camera.location = (18.4123, -14.8141, 10.5696)
ob_auto_camera.rotation_euler = (1.09748, -7.21219e-08, 0.694738)
scene.camera = ob_auto_camera
light_auto_sun = bpy.data.lights.new('AutoSun', 'SUN')
light_auto_sun.energy = 3.0
light_auto_sun.angle = 0.0523599
ob_auto_sun = bpy.data.objects.new('AutoSun', light_auto_sun)
scene.collection.objects.link(ob_auto_sun)
ob_auto_sun.rotation_euler = (0.872665, 0.174533, 0.523599)
bpy.context.view_layer.update()

